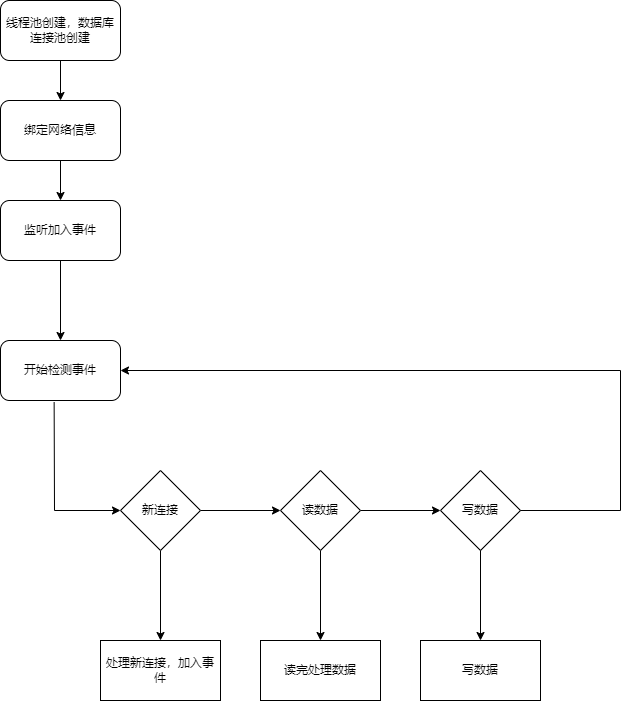

The diagram above was exported from draw.io. Its source (the exported page's mxGraphModel, read from the mxfile embedded in the PNG):
<mxGraphModel dx="1257" dy="720" grid="1" gridSize="10" guides="1" tooltips="1" connect="1" arrows="1" fold="1" page="1" pageScale="1" pageWidth="850" pageHeight="1100" background="none" math="0" shadow="0">
  <root>
    <mxCell id="0" />
    <mxCell id="1" parent="0" />
    <mxCell id="2dcO3PxfdY6CiUTFe_Ef-3" value="" style="edgeStyle=orthogonalEdgeStyle;rounded=0;orthogonalLoop=1;jettySize=auto;html=1;" parent="1" source="2dcO3PxfdY6CiUTFe_Ef-1" target="2dcO3PxfdY6CiUTFe_Ef-2" edge="1">
      <mxGeometry relative="1" as="geometry" />
    </mxCell>
    <mxCell id="2dcO3PxfdY6CiUTFe_Ef-1" value="绑定网络信息" style="rounded=1;whiteSpace=wrap;html=1;" parent="1" vertex="1">
      <mxGeometry x="110" y="120" width="120" height="60" as="geometry" />
    </mxCell>
    <mxCell id="2dcO3PxfdY6CiUTFe_Ef-7" value="" style="edgeStyle=orthogonalEdgeStyle;rounded=0;orthogonalLoop=1;jettySize=auto;html=1;" parent="1" source="2dcO3PxfdY6CiUTFe_Ef-2" target="2dcO3PxfdY6CiUTFe_Ef-6" edge="1">
      <mxGeometry relative="1" as="geometry" />
    </mxCell>
    <mxCell id="2dcO3PxfdY6CiUTFe_Ef-2" value="监听加入事件" style="whiteSpace=wrap;html=1;rounded=1;" parent="1" vertex="1">
      <mxGeometry x="110" y="220" width="120" height="60" as="geometry" />
    </mxCell>
    <mxCell id="2dcO3PxfdY6CiUTFe_Ef-5" value="" style="edgeStyle=orthogonalEdgeStyle;rounded=0;orthogonalLoop=1;jettySize=auto;html=1;" parent="1" source="2dcO3PxfdY6CiUTFe_Ef-4" target="2dcO3PxfdY6CiUTFe_Ef-1" edge="1">
      <mxGeometry relative="1" as="geometry" />
    </mxCell>
    <mxCell id="2dcO3PxfdY6CiUTFe_Ef-4" value="线程池创建，数据库连接池创建" style="rounded=1;whiteSpace=wrap;html=1;" parent="1" vertex="1">
      <mxGeometry x="110" y="20" width="120" height="60" as="geometry" />
    </mxCell>
    <mxCell id="2dcO3PxfdY6CiUTFe_Ef-6" value="开始检测事件" style="whiteSpace=wrap;html=1;rounded=1;" parent="1" vertex="1">
      <mxGeometry x="110" y="360" width="120" height="60" as="geometry" />
    </mxCell>
    <mxCell id="2dcO3PxfdY6CiUTFe_Ef-10" value="" style="edgeStyle=elbowEdgeStyle;elbow=horizontal;endArrow=classic;html=1;rounded=0;exitX=0.447;exitY=1.025;exitDx=0;exitDy=0;exitPerimeter=0;" parent="1" source="2dcO3PxfdY6CiUTFe_Ef-6" edge="1">
      <mxGeometry width="50" height="50" relative="1" as="geometry">
        <mxPoint x="410" y="310" as="sourcePoint" />
        <mxPoint x="230" y="530" as="targetPoint" />
        <Array as="points">
          <mxPoint x="164" y="460" />
          <mxPoint x="10" y="480" />
          <mxPoint x="170" y="460" />
          <mxPoint x="170" y="440" />
          <mxPoint x="160" y="500" />
        </Array>
      </mxGeometry>
    </mxCell>
    <mxCell id="2dcO3PxfdY6CiUTFe_Ef-14" value="" style="edgeStyle=orthogonalEdgeStyle;rounded=0;orthogonalLoop=1;jettySize=auto;html=1;" parent="1" source="2dcO3PxfdY6CiUTFe_Ef-12" target="2dcO3PxfdY6CiUTFe_Ef-13" edge="1">
      <mxGeometry relative="1" as="geometry" />
    </mxCell>
    <mxCell id="2dcO3PxfdY6CiUTFe_Ef-16" value="" style="edgeStyle=orthogonalEdgeStyle;rounded=0;orthogonalLoop=1;jettySize=auto;html=1;" parent="1" source="2dcO3PxfdY6CiUTFe_Ef-12" target="2dcO3PxfdY6CiUTFe_Ef-15" edge="1">
      <mxGeometry relative="1" as="geometry" />
    </mxCell>
    <mxCell id="2dcO3PxfdY6CiUTFe_Ef-12" value="&lt;span style=&quot;&quot;&gt;新连接&lt;/span&gt;" style="rhombus;whiteSpace=wrap;html=1;" parent="1" vertex="1">
      <mxGeometry x="230" y="490" width="80" height="80" as="geometry" />
    </mxCell>
    <mxCell id="2dcO3PxfdY6CiUTFe_Ef-18" value="" style="edgeStyle=orthogonalEdgeStyle;rounded=0;orthogonalLoop=1;jettySize=auto;html=1;" parent="1" source="2dcO3PxfdY6CiUTFe_Ef-13" target="2dcO3PxfdY6CiUTFe_Ef-17" edge="1">
      <mxGeometry relative="1" as="geometry" />
    </mxCell>
    <mxCell id="2dcO3PxfdY6CiUTFe_Ef-20" value="" style="edgeStyle=orthogonalEdgeStyle;rounded=0;orthogonalLoop=1;jettySize=auto;html=1;" parent="1" source="2dcO3PxfdY6CiUTFe_Ef-13" target="2dcO3PxfdY6CiUTFe_Ef-19" edge="1">
      <mxGeometry relative="1" as="geometry" />
    </mxCell>
    <mxCell id="2dcO3PxfdY6CiUTFe_Ef-13" value="读数据" style="rhombus;whiteSpace=wrap;html=1;" parent="1" vertex="1">
      <mxGeometry x="390" y="490" width="80" height="80" as="geometry" />
    </mxCell>
    <mxCell id="2dcO3PxfdY6CiUTFe_Ef-15" value="处理新连接，加入事件" style="whiteSpace=wrap;html=1;" parent="1" vertex="1">
      <mxGeometry x="210" y="660" width="120" height="60" as="geometry" />
    </mxCell>
    <mxCell id="2dcO3PxfdY6CiUTFe_Ef-17" value="读完处理数据" style="whiteSpace=wrap;html=1;" parent="1" vertex="1">
      <mxGeometry x="370" y="660" width="120" height="60" as="geometry" />
    </mxCell>
    <mxCell id="2dcO3PxfdY6CiUTFe_Ef-22" value="" style="edgeStyle=orthogonalEdgeStyle;rounded=0;orthogonalLoop=1;jettySize=auto;html=1;" parent="1" source="2dcO3PxfdY6CiUTFe_Ef-19" target="2dcO3PxfdY6CiUTFe_Ef-21" edge="1">
      <mxGeometry relative="1" as="geometry" />
    </mxCell>
    <mxCell id="2dcO3PxfdY6CiUTFe_Ef-19" value="写数据" style="rhombus;whiteSpace=wrap;html=1;" parent="1" vertex="1">
      <mxGeometry x="550" y="490" width="80" height="80" as="geometry" />
    </mxCell>
    <mxCell id="2dcO3PxfdY6CiUTFe_Ef-21" value="写数据" style="whiteSpace=wrap;html=1;" parent="1" vertex="1">
      <mxGeometry x="530" y="660" width="120" height="60" as="geometry" />
    </mxCell>
    <mxCell id="2dcO3PxfdY6CiUTFe_Ef-23" value="" style="edgeStyle=elbowEdgeStyle;elbow=horizontal;endArrow=classic;html=1;rounded=0;entryX=1;entryY=0.5;entryDx=0;entryDy=0;" parent="1" target="2dcO3PxfdY6CiUTFe_Ef-6" edge="1">
      <mxGeometry width="50" height="50" relative="1" as="geometry">
        <mxPoint x="630" y="530" as="sourcePoint" />
        <mxPoint x="240" y="390" as="targetPoint" />
        <Array as="points">
          <mxPoint x="730" y="490" />
        </Array>
      </mxGeometry>
    </mxCell>
  </root>
</mxGraphModel>